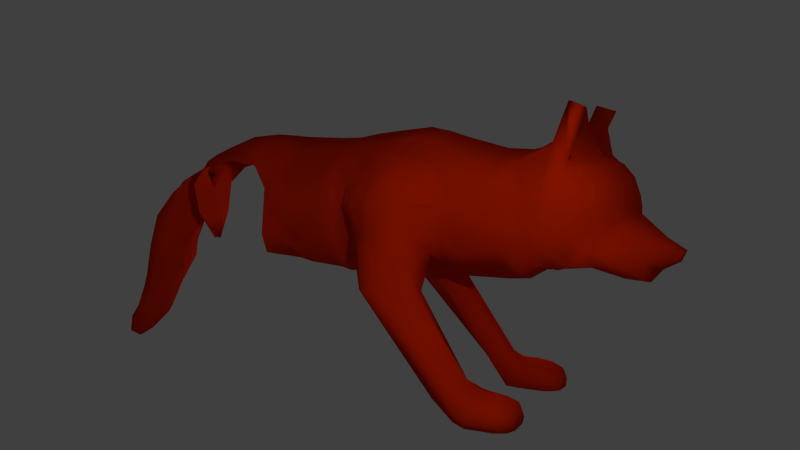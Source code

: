 # Source: wolf.blend  (saved by Blender 2.76.0; exported with 4.5.12 LTS)
import bpy
from mathutils import Matrix  # noqa: F401  (used for matrix-valued properties, if any)

bpy.ops.wm.read_factory_settings(use_empty=True)
scene = bpy.context.scene
scene.name = 'Scene'

# ---- collections
col_collection_1 = bpy.data.collections.new('Collection 1'); scene.collection.children.link(col_collection_1)

# ---- materials (node trees are filled in below, after node groups)
mat_material = bpy.data.materials.new('Material')
mat_material.alpha_threshold = 0.0
mat_material.use_transparent_shadow = False
mat_material.diffuse_color = (0.8, 0.02526, 0.0, 1.0)
mat_material.roughness = 0.5
mat_material.specular_intensity = 0.1389

# ---- material node trees

# ---- world
world_world = bpy.data.worlds.new('World'); scene.world = world_world
world_world.color = (0.05088, 0.05088, 0.05088)
world_world.use_sun_shadow = False
world_world.sun_shadow_jitter_overblur = 0.0
world_world.cycles.sampling_method = 'MANUAL'
world_world.cycles.sample_map_resolution = 256

# ---- cameras
cam_camera = bpy.data.cameras.new('Camera')
cam_camera.clip_end = 100.0
cam_camera.lens = 35.0
cam_camera.sensor_width = 32.0
cam_camera.sensor_height = 18.0
cam_camera.ortho_scale = 7.314
cam_camera.dof.focus_distance = 0.0
cam_camera.dof.aperture_fstop = 128.0

# ---- lights
light_point_001 = bpy.data.lights.new('Point.001', 'POINT')
light_point_001.transmission_factor = 0.0
light_point_001.energy = 100.0
light_point_001.shadow_buffer_clip_start = 0.5
light_point_001.shadow_soft_size = 0.1
light_point_001.shadow_maximum_resolution = 0.006
light_point_001.use_absolute_resolution = True
light_point_001.cycles.use_multiple_importance_sampling = False
light_point = bpy.data.lights.new('Point', 'POINT')
light_point.transmission_factor = 0.0
light_point.energy = 100.0
light_point.shadow_buffer_clip_start = 0.5
light_point.shadow_soft_size = 0.1
light_point.shadow_maximum_resolution = 0.006
light_point.use_absolute_resolution = True
light_point.cycles.use_multiple_importance_sampling = False
light_lamp = bpy.data.lights.new('Lamp', 'POINT')
light_lamp.transmission_factor = 0.0
light_lamp.cutoff_distance = 30.0
light_lamp.energy = 100.0
light_lamp.shadow_buffer_clip_start = 1.001
light_lamp.shadow_soft_size = 0.1
light_lamp.shadow_maximum_resolution = 0.006
light_lamp.use_absolute_resolution = True
light_lamp.cycles.use_multiple_importance_sampling = False

# ---- meshes
me_cube_001 = bpy.data.meshes.new('Cube.001')
me_cube_001.from_pydata([(-0.8708, -0.2965, -0.2982), (0.0, -0.08962, 0.01877), (0.0, 0.08962, -0.01877), (0.0, 0.3284, -0.1914), (0.0, 0.4928, -0.3557), (0.0, 0.5608, -0.5668), (0.0, 0.5795, -0.7117), (0.0, 0.5769, -0.7831), (0.0, 0.8714, -1.053), (0.0, 1.085, -1.194), (0.0, 1.022, -1.324), (0.0, 0.8233, -1.423), (0.0, 0.6811, -1.58), (0.0, 0.3826, -1.551), (0.0, -0.01539, -1.437), (0.0, -0.5556, -1.48), (0.0, -0.7688, -1.599), (-0.1134, 0.9405, -1.325), (-0.1389, 1.028, -1.281), (-0.1207, 1.039, -1.216), (-0.1842, 0.7895, -1.096), (-0.2418, 0.7622, -1.211), (-0.1677, 0.8044, -1.364), (-0.2253, 0.6577, -1.013), (-0.3202, 0.6577, -1.121), (-0.3202, 0.6577, -1.347), (-0.1898, 0.6577, -1.545), (-0.3014, 0.4571, -0.9375), (-0.6237, 0.1895, -1.202), (-0.4144, 0.1579, -1.37), (-0.3097, 0.3705, -0.8363), (-0.5232, 0.1892, -0.987), (-0.5986, 0.05327, -1.198), (-0.5483, -0.007918, -1.37), (-0.4166, 0.2845, -0.2104), (-0.7373, 0.2664, -0.4446), (-0.7589, 0.2797, -0.6404), (-0.7739, 0.1119, -0.8103), (-0.6879, -0.05597, -1.008), (-0.5334, -0.1818, -1.373), (0.0, -0.1675, -1.451), (-0.2482, 0.1904, -0.1365), (-0.4833, -0.1532, -0.1189), (-0.7545, -0.09143, -0.1511), (-0.8183, -0.1268, -0.2922), (-0.856, -0.2024, -0.5183), (-0.8058, -0.2779, -0.7694), (-0.7053, -0.3282, -1.033), (-0.6099, -0.3534, -1.218), (-0.414, -0.3782, -1.353), (-0.2482, -0.3534, -1.451), (0.0003449, -0.3514, -1.465), (-0.244, 0.05185, 0.03899), (-0.461, 0.07703, 0.2126), (-0.6346, 0.08962, 0.4296), (-0.8733, 0.08962, 0.4513), (-0.8516, -0.03626, 0.1909), (-0.7648, -0.1244, -0.0695), (-0.7982, -0.4343, -0.5953), (-0.72, -0.5322, -0.911), (-0.5754, -0.598, -1.208), (-0.4344, -0.6236, -1.382), (0.008691, -0.2228, 0.1067), (-0.3331, -0.1884, 0.1712), (-0.6501, -0.1096, 0.5208), (-0.6181, -0.3235, 0.01539), (-0.5845, -0.7436, -0.1565), (-0.6215, -0.8345, -0.3618), (-0.6495, -0.778, -0.5969), (-0.6276, -0.7781, -0.8553), (-0.5383, -0.7781, -1.12), (-0.3796, -0.7574, -1.474), (-0.00615, -0.7009, -0.01137), (-0.002266, -1.032, 0.007692), (-0.3717, -1.032, -0.1361), (-0.5975, -1.032, -0.3618), (-0.5987, -0.9918, -0.6209), (-0.6015, -1.032, -0.8878), (-0.4719, -1.032, -1.171), (0.02461, -1.032, -1.613), (0.0003279, -1.594, 0.1688), (-0.4674, -1.594, -0.00679), (-0.6578, -1.594, -0.1928), (-0.7228, -1.594, -0.4586), (-0.7169, -1.594, -0.6925), (-0.5817, -1.594, -0.949), (-0.3642, -1.594, -1.304), (0.002209, -1.594, -1.601), (-0.2558, -2.762, -1.375), (-0.5031, -2.919, -1.031), (-0.7009, -3.002, -0.6957), (-0.7009, -2.932, -0.3567), (-0.5525, -2.784, -0.06149), (-0.5525, -2.44, 0.02051), (-0.5525, -2.033, -0.05493), (-0.6267, -1.738, -0.1927), (-0.7009, -1.679, -0.4683), (-0.7009, -1.689, -0.7241), (-0.5031, -1.758, -1.059), (-0.3547, -1.807, -1.236), (0.003892, -1.886, -1.516), (-0.01516, -1.807, 0.2403), (0.003785, -2.063, 0.2993), (0.003785, -2.456, 0.2698), (0.0008098, -2.82, 0.236), (-0.009817, -3.096, 0.1911), (0.01406, -2.606, -1.587), (-0.4336, -1.69, 0.02928), (-0.4336, -1.929, 0.1247), (-0.4336, -2.179, 0.1485), (-0.4336, -2.489, 0.1247), (-0.4336, -2.787, 0.04121), (-0.4336, -3.049, 0.04419), (-0.7125, -3.133, -0.2941), (-0.7227, -3.155, -0.6536), (-0.6601, -3.199, -1.078), (-0.3576, -3.199, -1.427), (-0.2168, -3.182, -1.565), (-0.6046, -3.1, -0.1418), (0.001693, -3.363, 0.1911), (-0.2965, -3.363, 0.03772), (-0.6006, -3.363, -0.2664), (-0.7195, -3.363, -0.5923), (-0.6983, -3.363, -0.8531), (-0.4995, -3.363, -1.287), (-0.2102, -3.363, -1.509), (-0.0009973, -3.363, -1.564), (0.0005915, -3.924, 0.2206), (-0.2379, -3.924, -0.0138), (-0.5208, -3.924, -0.3371), (-0.642, -3.924, -0.7209), (-0.4804, -3.924, -1.085), (-0.2379, -3.924, -1.287), (-0.08589, -3.924, -1.468), (3.368e-05, -3.924, -1.5), (-0.2368, -4.505, -1.37), (-0.6225, -4.314, -1.082), (-0.5514, -4.3, -0.4618), (-0.5296, -4.463, -0.1641), (-0.4089, -4.909, -0.08973), (-0.4801, -5.355, -0.1889), (-0.4332, -5.579, -0.4122), (-0.3385, -5.579, -0.8338), (-0.0711, -5.529, -1.206), (0.0006408, -4.101, -1.452), (-0.3258, -4.105, -1.237), (-0.4742, -4.128, -1.065), (-0.6522, -4.126, -0.7204), (-0.5335, -4.123, -0.3759), (-0.1774, -4.125, 0.01465), (0.0006408, -4.133, 0.2438), (0.0006408, -4.405, 0.267), (-0.2829, -4.462, 0.1168), (-0.5129, -4.462, -0.02699), (0.0006408, -4.821, 0.2437), (-0.2356, -4.821, 0.1236), (-0.3844, -4.821, -0.0252), (0.0006408, -5.261, 0.0954), (-0.2018, -5.333, 0.001853), (-0.3936, -5.357, -0.08905), (0.0006408, -5.482, -0.03438), (-0.1858, -5.539, -0.1186), (-0.2322, -5.568, -0.2704), (-0.1634, -5.55, -0.239), (-0.1634, -5.568, -0.4727), (-0.1244, -5.55, -0.8233), (-0.007563, -5.482, -1.195), (0.0006408, -5.619, -0.09225), (0.0006408, -5.563, -0.4844), (0.0006408, -5.545, -0.7599), (0.03917, -5.494, -1.226), (0.0006408, -5.781, -0.2103), (0.0006408, -6.144, -0.384), (0.0006408, -6.497, -0.7806), (0.0006408, -6.727, -1.324), (0.0006408, -6.919, -1.849), (0.0006408, -6.959, -2.108), (0.0006408, -7.24, -2.478), (0.0006408, -7.278, -2.708), (0.0006408, -7.087, -2.771), (0.0006408, -6.819, -2.631), (0.0006408, -6.5, -2.363), (0.0006408, -6.109, -1.679), (0.0006408, -5.772, -0.9872), (0.0006408, -5.689, -0.5915), (0.0006408, -5.598, -0.4836), (-0.1316, -5.643, -0.261), (0.001876, -5.665, -0.4724), (-0.2722, -5.77, -0.3016), (-0.162, -6.091, -0.5286), (-0.162, -6.388, -0.8723), (-0.2722, -6.562, -1.298), (-0.162, -6.728, -1.897), (-0.162, -7.06, -2.495), (-0.162, -7.119, -2.668), (-0.162, -6.932, -2.614), (-0.162, -6.558, -2.281), (-0.162, -6.203, -1.589), (-0.162, -5.98, -0.9726), (-0.162, -5.816, -0.4983), (-0.2884, -6.11, -0.9651), (-0.3986, -6.261, -1.529), (-0.2884, -6.608, -2.147), (-0.2884, -6.957, -2.532), (-0.2884, -6.703, -1.932), (-0.3545, -6.472, -1.425), (-0.3986, -6.311, -0.8709), (-0.3766, -6.02, -0.5335), (-0.2884, -5.831, -0.4022), (-0.2884, -5.962, -0.6402), (-0.7125, -2.661, -0.1167), (-0.7666, -2.403, -0.06149), (-0.7805, -2.184, -0.08908), (-0.763, -1.931, -0.1493), (-0.7194, -1.757, -0.2881), (-0.8508, -2.377, -0.2143), (-0.8788, -2.169, -0.2451), (-0.8788, -1.969, -0.3067), (-0.8788, -1.811, -0.4744), (-0.8337, -1.786, -0.6629), (-0.8788, -2.609, -0.3248), (-0.8788, -2.809, -0.4467), (-0.8508, -2.898, -0.6795), (-0.9268, -2.681, -0.5065), (-0.9751, -2.514, -0.4295), (-1.024, -2.303, -0.3846), (-1.007, -2.209, -0.4333), (-1.021, -2.034, -0.5072), (-0.9268, -1.933, -0.6551), (-0.9268, -2.755, -0.692), (-1.0, -2.598, -0.6637), (-1.022, -2.527, -0.5418), (-1.058, -2.367, -0.4969), (-1.048, -2.174, -0.5418), (-1.0, -2.092, -0.6509), (-1.068, -2.46, -0.6654), (-1.053, -2.416, -0.6061), (-1.062, -2.331, -0.5855), (-1.031, -2.241, -0.6308), (-1.022, -2.215, -0.6666), (-0.7946, -2.811, -1.031), (-0.9001, -2.63, -1.031), (-1.057, -2.419, -1.031), (-1.048, -2.193, -1.031), (-0.7946, -1.997, -1.031), (-0.5252, -2.762, -1.264), (-0.4181, -2.607, -1.264), (-0.3579, -2.351, -1.264), (-0.4332, -2.05, -1.264), (-0.5386, -1.884, -1.264), (-0.5118, -2.857, -1.269), (-0.9081, -1.991, -1.264), (-1.022, -2.219, -1.264), (-1.079, -2.401, -1.264), (-1.022, -2.594, -1.264), (-0.8512, -2.754, -1.264), (-1.087, -2.401, -1.394), (-1.024, -2.219, -1.395), (-0.9093, -2.014, -1.398), (-0.5838, -1.877, -1.395), (-1.028, -2.617, -1.394), (-0.8341, -2.763, -1.394), (-0.561, -2.772, -1.394), (-0.5042, -2.668, -1.394), (-0.4559, -2.361, -1.394), (-0.5109, -2.077, -1.394), (-1.123, -2.382, -1.7), (-1.055, -2.104, -1.7), (-0.8716, -1.944, -1.7), (-0.776, -1.896, -1.7), (-0.6717, -2.338, -1.7), (-0.8107, -2.622, -1.7), (-0.907, -2.682, -1.7), (-1.116, -2.549, -1.7), (-1.123, -1.472, -2.815), (-1.023, -1.397, -2.775), (-0.8638, -1.278, -2.705), (-0.6932, -1.331, -2.775), (-0.6818, -1.525, -2.885), (-0.8297, -1.582, -2.905), (-1.035, -1.661, -2.935), (-0.6932, -1.156, -2.839), (-0.8949, -1.156, -2.789), (-1.027, -1.156, -2.822), (-1.22, -1.156, -2.882), (-1.286, -1.255, -3.025), (-1.176, -1.343, -3.143), (-0.8823, -1.343, -3.162), (-0.676, -1.332, -3.16), (-0.6301, -1.156, -2.933), (-0.676, -1.193, -3.173), (-0.8883, -1.193, -3.201), (-1.192, -1.193, -3.201), (-1.337, -1.119, -3.095), (-1.284, -1.073, -2.95), (-1.113, -1.037, -2.844), (-0.9102, -1.037, -2.813), (-0.7245, -1.037, -2.857), (-0.6034, -1.037, -2.974), (-0.9102, -0.8304, -2.857), (-1.123, -0.8304, -2.879), (-1.26, -0.8304, -2.961), (-1.315, -0.8304, -3.108), (-1.224, -0.8304, -3.2), (-0.8952, -0.8304, -3.218), (-0.675, -0.8304, -3.186), (-0.5901, -0.8304, -2.979), (-0.7334, -0.8304, -2.889), (-0.7334, -0.6837, -2.944), (-1.135, -0.6837, -2.954), (-1.224, -0.6837, -3.024), (-1.18, -0.6837, -3.196), (-0.8804, -0.6837, -3.212), (-0.7021, -0.6837, -3.18), (-0.6575, -0.6837, -3.014), (-1.118, -0.6216, -3.095), (-1.066, -0.6216, -3.035), (-0.7854, -0.6216, -3.029), (-0.7298, -0.6216, -3.118), (-0.7863, -0.6216, -3.179), (-1.066, -0.6216, -3.189)], [(1, 2), (14, 15)], [(17, 18, 10), (19, 10, 18), (10, 19, 9), (8, 9, 19, 20), (18, 20, 19), (20, 18, 21), (17, 22, 21, 18), (11, 22, 17, 10), (8, 23, 7), (20, 24, 23, 8), (21, 24, 20), (24, 21, 25), (21, 22, 25), (22, 11, 25), (25, 11, 26), (11, 12, 26), (23, 27, 7), (24, 28, 27, 23), (25, 28, 24), (26, 29, 28, 25), (13, 26, 12), (26, 13, 29), (13, 14, 29), (7, 30, 6), (27, 30, 7), (30, 27, 31), (27, 28, 31), (31, 28, 32), (28, 29, 32), (32, 29, 33), (29, 14, 33), (4, 34, 3), (34, 4, 35), (4, 5, 35), (35, 5, 36), (5, 6, 36), (30, 36, 6), (36, 30, 37), (30, 31, 37), (37, 31, 38), (31, 32, 38), (38, 32, 39), (32, 33, 39), (33, 14, 39), (39, 14, 40), (34, 41, 3), (41, 34, 42), (43, 42, 34), (44, 43, 34), (34, 35, 44), (44, 35, 45), (35, 36, 45), (45, 36, 46), (36, 37, 46), (38, 46, 37), (46, 38, 47), (38, 39, 47), (47, 39, 48), (49, 48, 39), (50, 49, 39), (51, 50, 39, 40), (3, 52, 2), (41, 52, 3), (52, 41, 53), (41, 42, 53), (53, 42, 54), (55, 54, 42), (56, 55, 42), (57, 56, 42), (42, 43, 57), (44, 57, 43), (57, 44, 0), (44, 45, 0), (0, 45, 58), (45, 46, 58), (58, 46, 59), (46, 47, 59), (59, 47, 60), (47, 48, 60), (49, 60, 48), (60, 49, 61), (49, 50, 61), (50, 51, 61), (51, 15, 61), (52, 62, 2), (62, 52, 63), (64, 63, 52), (52, 53, 64), (54, 64, 53), (55, 64, 54), (56, 64, 55), (57, 64, 56), (64, 57, 65), (57, 0, 65), (58, 65, 0), (65, 58, 66), (58, 59, 66), (66, 59, 67), (68, 67, 59), (59, 60, 68), (68, 60, 69), (64, 65, 63), (65, 66, 63), (63, 66, 62), (66, 72, 62), (70, 69, 60), (60, 61, 70), (70, 61, 71), (61, 15, 71), (16, 71, 15), (73, 72, 74), (72, 66, 74), (74, 66, 75), (66, 67, 75), (75, 67, 76), (67, 68, 76), (68, 69, 77), (76, 68, 77), (69, 70, 78), (77, 69, 78), (71, 78, 70), (78, 71, 79), (71, 16, 79), (80, 73, 81), (74, 81, 73), (75, 81, 74), (81, 75, 82), (75, 76, 83), (83, 82, 75), (84, 83, 76), (76, 77, 84), (84, 77, 85), (77, 78, 85), (85, 78, 86), (87, 86, 78), (78, 79, 87), (87, 100, 86), (100, 99, 86), (99, 98, 86), (86, 98, 85), (98, 97, 85), (85, 97, 84), (97, 96, 84), (84, 96, 83), (96, 95, 83), (83, 95, 82), (107, 81, 82), (95, 107, 82), (107, 95, 108), (95, 94, 108), (108, 94, 109), (94, 93, 109), (109, 93, 110), (93, 92, 110), (110, 92, 111), (81, 107, 80), (80, 107, 101), (108, 101, 107), (109, 101, 108), (101, 109, 102), (109, 110, 102), (102, 110, 103), (110, 111, 103), (103, 111, 104), (104, 112, 105), (111, 112, 104), (112, 111, 92), (106, 117, 88), (117, 116, 88), (89, 116, 115), (89, 250, 116), (90, 115, 114), (90, 89, 115), (91, 114, 113), (91, 90, 114), (92, 118, 112), (118, 91, 113), (92, 91, 118), (112, 119, 105), (119, 112, 120), (121, 120, 112), (112, 118, 121), (113, 121, 118), (122, 113, 114), (121, 113, 122), (123, 122, 114), (114, 115, 123), (123, 115, 124), (115, 116, 124), (124, 116, 125), (116, 117, 125), (125, 117, 126), (120, 127, 119), (127, 120, 128), (120, 121, 128), (128, 121, 129), (130, 129, 121), (121, 122, 130), (130, 122, 131), (122, 123, 131), (124, 131, 123), (131, 124, 132), (133, 132, 124), (124, 125, 133), (133, 125, 134), (125, 126, 134), (117, 106, 126), (150, 127, 128), (150, 128, 149), (149, 128, 148), (128, 129, 148), (130, 148, 129), (148, 130, 147), (130, 131, 147), (147, 131, 146), (131, 132, 146), (146, 132, 145), (132, 133, 145), (145, 133, 144), (133, 134, 144), (144, 135, 136), (144, 136, 145), (146, 145, 136), (147, 146, 136), (136, 137, 147), (147, 137, 148), (137, 138, 148), (148, 138, 149), (150, 149, 151), (151, 149, 152), (153, 152, 149), (149, 138, 153), (152, 154, 151), (154, 152, 155), (152, 153, 155), (155, 153, 156), (139, 156, 138), (138, 156, 153), (155, 157, 154), (157, 155, 158), (155, 156, 158), (158, 156, 159), (156, 139, 159), (140, 159, 139), (158, 160, 157), (160, 158, 161), (158, 159, 161), (159, 140, 161), (161, 140, 162), (140, 141, 162), (161, 163, 160), (162, 163, 161), (164, 162, 141), (163, 162, 164), (165, 141, 142), (164, 141, 165), (143, 166, 142), (166, 165, 142), (167, 160, 186), (163, 186, 160), (164, 168, 163), (169, 164, 165), (169, 168, 164), (170, 165, 166), (169, 165, 170), (163, 185, 186), (163, 168, 185), (187, 185, 184), (187, 186, 185), (186, 188, 171), (171, 167, 186), (171, 188, 172), (188, 189, 172), (172, 189, 173), (189, 190, 173), (173, 190, 174), (190, 191, 174), (174, 191, 175), (191, 192, 175), (192, 193, 176), (175, 192, 176), (177, 176, 193), (193, 194, 177), (177, 194, 178), (179, 178, 194), (194, 195, 179), (179, 195, 180), (181, 180, 195), (195, 196, 181), (181, 196, 182), (196, 197, 182), (182, 197, 183), (197, 198, 183), (183, 198, 184), (198, 199, 184), (184, 199, 187), (188, 186, 199), (186, 187, 199), (208, 199, 209), (199, 208, 188), (208, 207, 188), (188, 207, 189), (190, 189, 207), (207, 206, 190), (191, 206, 205), (190, 206, 191), (192, 191, 205), (205, 204, 192), (193, 192, 203), (203, 192, 204), (193, 203, 194), (195, 194, 203), (196, 195, 203), (203, 202, 196), (196, 202, 197), (202, 201, 197), (197, 201, 198), (200, 198, 201), (209, 199, 200), (199, 198, 200), (208, 209, 207), (200, 206, 207), (209, 200, 207), (200, 201, 206), (206, 201, 205), (204, 201, 202), (205, 201, 204), (203, 204, 202), (95, 214, 213), (95, 213, 94), (213, 212, 94), (94, 212, 93), (212, 211, 93), (93, 211, 92), (210, 92, 211), (92, 210, 91), (96, 214, 95), (97, 219, 96), (219, 218, 96), (96, 218, 214), (218, 217, 214), (214, 217, 213), (217, 216, 213), (213, 216, 212), (216, 215, 212), (212, 215, 211), (215, 220, 210), (211, 215, 210), (220, 221, 91), (210, 220, 91), (90, 221, 222), (90, 91, 221), (229, 222, 221), (221, 223, 229), (223, 221, 220), (223, 220, 224), (220, 215, 224), (224, 215, 225), (215, 216, 225), (225, 216, 226), (216, 217, 226), (226, 217, 227), (217, 218, 227), (227, 218, 228), (218, 219, 228), (229, 223, 230), (231, 230, 223), (223, 224, 231), (231, 224, 232), (224, 225, 232), (226, 232, 225), (232, 226, 233), (226, 227, 233), (228, 233, 227), (233, 228, 234), (238, 234, 239), (234, 238, 233), (238, 237, 233), (233, 237, 232), (232, 237, 231), (237, 236, 231), (236, 235, 231), (231, 235, 230), (236, 237, 235), (237, 238, 235), (239, 235, 238), (218, 97, 228), (96, 97, 218), (90, 222, 89), (240, 89, 222), (222, 229, 240), (240, 229, 241), (229, 230, 241), (241, 230, 242), (230, 235, 242), (235, 239, 242), (242, 239, 243), (239, 234, 243), (243, 234, 244), (234, 228, 244), (228, 97, 244), (98, 244, 97), (245, 246, 88), (106, 88, 246), (246, 247, 106), (106, 247, 100), (248, 100, 247), (249, 100, 248), (100, 249, 99), (88, 116, 250), (250, 245, 88), (99, 249, 98), (244, 98, 249), (249, 251, 244), (244, 251, 243), (251, 252, 243), (243, 252, 242), (252, 253, 242), (242, 253, 241), (253, 254, 241), (241, 254, 240), (254, 255, 240), (240, 255, 89), (250, 89, 255), (245, 250, 255), (249, 259, 251), (259, 258, 251), (251, 258, 252), (258, 257, 252), (257, 256, 252), (252, 256, 253), (254, 253, 256), (256, 260, 254), (254, 260, 255), (260, 261, 255), (255, 261, 245), (261, 262, 245), (245, 262, 246), (262, 263, 246), (246, 263, 247), (263, 264, 247), (247, 264, 248), (264, 265, 248), (248, 265, 249), (259, 249, 265), (260, 256, 266), (266, 273, 260), (261, 260, 272), (273, 272, 260), (262, 261, 272), (272, 271, 262), (262, 271, 263), (271, 270, 263), (263, 270, 264), (270, 269, 264), (264, 269, 265), (265, 269, 259), (259, 269, 258), (269, 268, 258), (268, 267, 258), (258, 267, 257), (267, 266, 257), (257, 266, 256), (267, 268, 275), (275, 268, 276), (277, 276, 268), (268, 269, 277), (270, 277, 269), (267, 275, 266), (274, 266, 275), (274, 280, 266), (266, 280, 273), (273, 280, 272), (272, 280, 271), (271, 280, 270), (280, 279, 270), (279, 278, 270), (277, 270, 278), (274, 275, 284), (284, 275, 283), (285, 274, 284), (274, 285, 280), (285, 286, 280), (287, 280, 286), (280, 287, 279), (279, 287, 278), (276, 282, 275), (282, 283, 275), (281, 282, 276, 277), (289, 281, 277), (278, 289, 277), (289, 278, 288), (287, 288, 278), (284, 294, 285), (294, 293, 285), (285, 293, 286), (293, 292, 286), (286, 292, 287), (292, 291, 287), (287, 291, 288), (290, 288, 291), (298, 289, 288), (290, 298, 288), (281, 289, 297), (298, 297, 289), (282, 281, 297), (297, 296, 282), (282, 296, 283), (296, 295, 283), (283, 295, 284), (295, 294, 284), (294, 295, 300), (301, 294, 300), (294, 301, 293), (301, 302, 293), (293, 302, 292), (302, 303, 292), (304, 292, 303), (292, 304, 291), (304, 305, 291), (291, 305, 290), (306, 298, 290), (305, 306, 290), (297, 298, 307), (307, 298, 306), (297, 307, 299, 296), (295, 296, 299, 300), (301, 300, 309, 310), (302, 301, 310), (310, 311, 302), (302, 311, 303), (304, 303, 311, 312), (305, 304, 312, 313), (306, 305, 313, 314), (306, 314, 308, 307), (307, 308, 299), (309, 299, 308), (299, 309, 300), (310, 309, 316), (310, 316, 315), (311, 310, 315), (315, 320, 311), (308, 317, 316, 309), (308, 314, 318), (317, 308, 318), (319, 318, 313), (313, 318, 314), (311, 320, 312), (313, 312, 319), (319, 312, 320), (315, 316, 317, 318, 319, 320)])
me_cube_001.polygons.foreach_set('use_smooth', [True] * 551)
_uv = me_cube_001.uv_layers.new(name='UVMap')
_uv.uv.foreach_set('vector', [0.9837, 0.6712, 0.9945, 0.6792, 0.9938, 0.6713, 0.9959, 0.691, 0.9938, 0.6713, 0.9945, 0.6792, 0.9938, 0.6713, 0.9959, 0.691, 1.002, 0.695, 0.9751, 0.7207, 1.002, 0.695, 0.9959, 0.691, 0.965, 0.7129, 0.9945, 0.6792, 0.965, 0.7129, 0.9959, 0.691, 0.965, 0.7129, 0.9945, 0.6792, 0.9616, 0.6918, 0.9837, 0.6712, 0.9669, 0.6639, 0.9616, 0.6918, 0.9945, 0.6792, 0.9692, 0.6532, 0.9669, 0.6639, 0.9837, 0.6712, 0.9938, 0.6713, 0.9751, 0.7207, 0.9487, 0.728, 0.9387, 0.77, 0.965, 0.7129, 0.9487, 0.7083, 0.9487, 0.728, 0.9751, 0.7207, 0.9616, 0.6918, 0.9487, 0.7083, 0.965, 0.7129, 0.9487, 0.7083, 0.9616, 0.6918, 0.9487, 0.6671, 0.9616, 0.6918, 0.9669, 0.6639, 0.9487, 0.6671, 0.9669, 0.6639, 0.9692, 0.6532, 0.9487, 0.6671, 0.9487, 0.6671, 0.9692, 0.6532, 0.9487, 0.6309, 0.9692, 0.6532, 0.9516, 0.6246, 0.9487, 0.6309, 0.9487, 0.728, 0.9239, 0.7418, 0.9387, 0.77, 0.9487, 0.7083, 0.8908, 0.6936, 0.9239, 0.7418, 0.9487, 0.728, 0.9487, 0.6671, 0.8908, 0.6936, 0.9487, 0.7083, 0.9487, 0.6309, 0.8869, 0.663, 0.8908, 0.6936, 0.9487, 0.6671, 0.9147, 0.6298, 0.9487, 0.6309, 0.9516, 0.6246, 0.9487, 0.6309, 0.9147, 0.6298, 0.8869, 0.663, 0.9147, 0.6298, 0.8655, 0.6506, 0.8869, 0.663, 0.9387, 0.77, 0.9132, 0.7603, 0.939, 0.783, 0.9239, 0.7418, 0.9132, 0.7603, 0.9387, 0.77, 0.9132, 0.7603, 0.9239, 0.7418, 0.8908, 0.7328, 0.9239, 0.7418, 0.8908, 0.6936, 0.8908, 0.7328, 0.8908, 0.7328, 0.8908, 0.6936, 0.874, 0.6943, 0.8908, 0.6936, 0.8869, 0.663, 0.874, 0.6943, 0.874, 0.6943, 0.8869, 0.663, 0.8664, 0.6629, 0.8869, 0.663, 0.8655, 0.6506, 0.8664, 0.6629, 0.9283, 0.848, 0.9026, 0.8745, 0.908, 0.878, 0.9026, 0.8745, 0.9283, 0.848, 0.9003, 0.8318, 0.9283, 0.848, 0.9367, 0.8095, 0.9003, 0.8318, 0.9003, 0.8318, 0.9367, 0.8095, 0.902, 0.796, 0.9367, 0.8095, 0.939, 0.783, 0.902, 0.796, 0.9132, 0.7603, 0.902, 0.796, 0.939, 0.783, 0.902, 0.796, 0.9132, 0.7603, 0.8812, 0.765, 0.9132, 0.7603, 0.8908, 0.7328, 0.8812, 0.765, 0.8812, 0.765, 0.8908, 0.7328, 0.8604, 0.7289, 0.8908, 0.7328, 0.874, 0.6943, 0.8604, 0.7289, 0.8604, 0.7289, 0.874, 0.6943, 0.8449, 0.6623, 0.874, 0.6943, 0.8664, 0.6629, 0.8449, 0.6623, 0.8664, 0.6629, 0.8655, 0.6506, 0.8449, 0.6623, 0.8449, 0.6623, 0.8655, 0.6506, 0.8466, 0.6481, 0.9026, 0.8745, 0.8909, 0.888, 0.908, 0.878, 0.8909, 0.888, 0.9026, 0.8745, 0.8484, 0.8912, 0.8561, 0.8853, 0.8484, 0.8912, 0.9026, 0.8745, 0.8517, 0.8596, 0.8561, 0.8853, 0.9026, 0.8745, 0.9026, 0.8745, 0.9003, 0.8318, 0.8517, 0.8596, 0.8517, 0.8596, 0.9003, 0.8318, 0.8423, 0.8183, 0.9003, 0.8318, 0.902, 0.796, 0.8423, 0.8183, 0.8423, 0.8183, 0.902, 0.796, 0.833, 0.7725, 0.902, 0.796, 0.8812, 0.765, 0.833, 0.7725, 0.8604, 0.7289, 0.833, 0.7725, 0.8812, 0.765, 0.833, 0.7725, 0.8604, 0.7289, 0.8268, 0.7244, 0.8604, 0.7289, 0.8449, 0.6623, 0.8268, 0.7244, 0.8268, 0.7244, 0.8449, 0.6623, 0.8237, 0.6907, 0.8206, 0.6659, 0.8237, 0.6907, 0.8449, 0.6623, 0.8237, 0.648, 0.8206, 0.6659, 0.8449, 0.6623, 0.8239, 0.6456, 0.8237, 0.648, 0.8449, 0.6623, 0.8466, 0.6481, 0.908, 0.878, 0.8738, 0.92, 0.8785, 0.9095, 0.8909, 0.888, 0.8738, 0.92, 0.908, 0.878, 0.8738, 0.92, 0.8909, 0.888, 0.8769, 0.9517, 0.8909, 0.888, 0.8484, 0.8912, 0.8769, 0.9517, 0.8769, 0.9517, 0.8484, 0.8912, 0.8785, 0.9913, 0.8785, 0.9953, 0.8785, 0.9913, 0.8484, 0.8912, 0.8629, 0.9478, 0.8785, 0.9953, 0.8484, 0.8912, 0.852, 0.9002, 0.8629, 0.9478, 0.8484, 0.8912, 0.8484, 0.8912, 0.8561, 0.8853, 0.852, 0.9002, 0.8517, 0.8596, 0.852, 0.9002, 0.8561, 0.8853, 0.852, 0.9002, 0.8517, 0.8596, 0.8307, 0.8585, 0.8517, 0.8596, 0.8423, 0.8183, 0.8307, 0.8585, 0.8307, 0.8585, 0.8423, 0.8183, 0.8137, 0.8043, 0.8423, 0.8183, 0.833, 0.7725, 0.8137, 0.8043, 0.8137, 0.8043, 0.833, 0.7725, 0.8015, 0.7467, 0.833, 0.7725, 0.8268, 0.7244, 0.8015, 0.7467, 0.8015, 0.7467, 0.8268, 0.7244, 0.7695, 0.6204, 0.8268, 0.7244, 0.8237, 0.6907, 0.7695, 0.6204, 0.8206, 0.6659, 0.7695, 0.6204, 0.8237, 0.6907, 0.7695, 0.6204, 0.8206, 0.6659, 0.7663, 0.5762, 0.8206, 0.6659, 0.8237, 0.648, 0.7663, 0.5762, 0.8237, 0.648, 0.8239, 0.6456, 0.7663, 0.5762, 0.8239, 0.6456, 0.7986, 0.6428, 0.7663, 0.5762, 0.8738, 0.92, 0.8398, 0.9324, 0.8785, 0.9095, 0.8398, 0.9324, 0.8738, 0.92, 0.8441, 0.9442, 0.8538, 1.008, 0.8441, 0.9442, 0.8738, 0.92, 0.8738, 0.92, 0.8769, 0.9517, 0.8538, 1.008, 0.8785, 0.9913, 0.8538, 1.008, 0.8769, 0.9517, 0.8785, 0.9953, 0.8538, 1.008, 0.8785, 0.9913, 0.8629, 0.9478, 0.8538, 1.008, 0.8785, 0.9953, 0.852, 0.9002, 0.8538, 1.008, 0.8629, 0.9478, 0.8538, 1.008, 0.852, 0.9002, 0.8274, 0.9157, 0.852, 0.9002, 0.8307, 0.8585, 0.8274, 0.9157, 0.8137, 0.8043, 0.8274, 0.9157, 0.8307, 0.8585, 0.8274, 0.9157, 0.8137, 0.8043, 0.7515, 0.8874, 0.8137, 0.8043, 0.8015, 0.7467, 0.7515, 0.8874, 0.7515, 0.8874, 0.8015, 0.7467, 0.7402, 0.8353, 0.7472, 0.7756, 0.7402, 0.8353, 0.8015, 0.7467, 0.8015, 0.7467, 0.7695, 0.6204, 0.7472, 0.7756, 0.7472, 0.7756, 0.7695, 0.6204, 0.7472, 0.71, 0.8538, 1.008, 0.8274, 0.9157, 0.8441, 0.9442, 0.8274, 0.9157, 0.7515, 0.8874, 0.8441, 0.9442, 0.8441, 0.9442, 0.7515, 0.8874, 0.8398, 0.9324, 0.7515, 0.8874, 0.7568, 0.9243, 0.8398, 0.9324, 0.7472, 0.6427, 0.7472, 0.71, 0.7695, 0.6204, 0.7695, 0.6204, 0.7663, 0.5762, 0.7472, 0.6427, 0.7472, 0.6427, 0.7663, 0.5762, 0.7498, 0.5529, 0.7663, 0.5762, 0.7986, 0.6428, 0.7498, 0.5529, 0.7484, 0.5212, 0.7498, 0.5529, 0.7986, 0.6428, 0.7063, 0.9009, 0.7568, 0.9243, 0.7159, 0.8926, 0.7568, 0.9243, 0.7515, 0.8874, 0.7159, 0.8926, 0.7159, 0.8926, 0.7515, 0.8874, 0.7159, 0.8353, 0.7515, 0.8874, 0.7402, 0.8353, 0.7159, 0.8353, 0.7159, 0.8353, 0.7402, 0.8353, 0.7208, 0.7695, 0.7402, 0.8353, 0.7472, 0.7756, 0.7208, 0.7695, 0.7472, 0.7756, 0.7472, 0.71, 0.7159, 0.7017, 0.7208, 0.7695, 0.7472, 0.7756, 0.7159, 0.7017, 0.7472, 0.71, 0.7472, 0.6427, 0.7159, 0.6297, 0.7159, 0.7017, 0.7472, 0.71, 0.7159, 0.6297, 0.7498, 0.5529, 0.7159, 0.6297, 0.7472, 0.6427, 0.7159, 0.6297, 0.7498, 0.5529, 0.7159, 0.5176, 0.7498, 0.5529, 0.7484, 0.5212, 0.7159, 0.5176, 0.6415, 0.8719, 0.7063, 0.9009, 0.6415, 0.8273, 0.7159, 0.8926, 0.6415, 0.8273, 0.7063, 0.9009, 0.7159, 0.8353, 0.6415, 0.8273, 0.7159, 0.8926, 0.6415, 0.8273, 0.7159, 0.8353, 0.6415, 0.78, 0.7159, 0.8353, 0.7208, 0.7695, 0.6415, 0.7126, 0.6415, 0.7126, 0.6415, 0.78, 0.7159, 0.8353, 0.6415, 0.6532, 0.6415, 0.7126, 0.7208, 0.7695, 0.7208, 0.7695, 0.7159, 0.7017, 0.6415, 0.6532, 0.6415, 0.6532, 0.7159, 0.7017, 0.6415, 0.588, 0.7159, 0.7017, 0.7159, 0.6297, 0.6415, 0.588, 0.6415, 0.588, 0.7159, 0.6297, 0.6415, 0.4978, 0.6415, 0.4226, 0.6415, 0.4978, 0.7159, 0.6297, 0.7159, 0.6297, 0.7159, 0.5176, 0.6415, 0.4226, 0.6415, 0.4226, 0.6054, 0.444, 0.6415, 0.4978, 0.6054, 0.444, 0.6152, 0.5152, 0.6415, 0.4978, 0.6152, 0.5152, 0.6213, 0.5602, 0.6415, 0.4978, 0.6415, 0.4978, 0.6213, 0.5602, 0.6415, 0.588, 0.6213, 0.5602, 0.6298, 0.6451, 0.6415, 0.588, 0.6415, 0.588, 0.6298, 0.6451, 0.6415, 0.6532, 0.6298, 0.6451, 0.631, 0.7101, 0.6415, 0.6532, 0.6415, 0.6532, 0.631, 0.7101, 0.6415, 0.7126, 0.631, 0.7101, 0.6237, 0.7801, 0.6415, 0.7126, 0.6415, 0.7126, 0.6237, 0.7801, 0.6415, 0.78, 0.6296, 0.8364, 0.6415, 0.8273, 0.6415, 0.78, 0.6237, 0.7801, 0.6296, 0.8364, 0.6415, 0.78, 0.6296, 0.8364, 0.6237, 0.7801, 0.6001, 0.8607, 0.6237, 0.7801, 0.5872, 0.8151, 0.6001, 0.8607, 0.6001, 0.8607, 0.5872, 0.8151, 0.5691, 0.8667, 0.5872, 0.8151, 0.5369, 0.8342, 0.5691, 0.8667, 0.5691, 0.8667, 0.5369, 0.8342, 0.5308, 0.8607, 0.5369, 0.8342, 0.4943, 0.8134, 0.5308, 0.8607, 0.5308, 0.8607, 0.4943, 0.8134, 0.4939, 0.8395, 0.6415, 0.8273, 0.6296, 0.8364, 0.6415, 0.8719, 0.6415, 0.8719, 0.6296, 0.8364, 0.6152, 0.89, 0.6001, 0.8607, 0.6152, 0.89, 0.6296, 0.8364, 0.5691, 0.8667, 0.6152, 0.89, 0.6001, 0.8607, 0.6152, 0.89, 0.5691, 0.8667, 0.5835, 0.905, 0.5691, 0.8667, 0.5308, 0.8607, 0.5835, 0.905, 0.5835, 0.905, 0.5308, 0.8607, 0.5348, 0.8975, 0.5308, 0.8607, 0.4939, 0.8395, 0.5348, 0.8975, 0.5348, 0.8975, 0.4939, 0.8395, 0.4898, 0.8889, 0.4898, 0.8889, 0.4616, 0.8402, 0.4557, 0.8775, 0.4939, 0.8395, 0.4616, 0.8402, 0.4898, 0.8889, 0.4616, 0.8402, 0.4939, 0.8395, 0.4943, 0.8134, 0.5163, 0.4261, 0.4451, 0.4315, 0.497, 0.4799, 0.4451, 0.4315, 0.443, 0.4667, 0.497, 0.4799, 0.4776, 0.5672, 0.443, 0.4667, 0.443, 0.5552, 0.4776, 0.5672, 0.4853, 0.5067, 0.443, 0.4667, 0.4674, 0.6523, 0.443, 0.5552, 0.4484, 0.663, 0.4674, 0.6523, 0.4776, 0.5672, 0.443, 0.5552, 0.476, 0.7384, 0.4484, 0.663, 0.4511, 0.7543, 0.476, 0.7384, 0.4674, 0.6523, 0.4484, 0.663, 0.4943, 0.8134, 0.4553, 0.793, 0.4616, 0.8402, 0.4553, 0.793, 0.476, 0.7384, 0.4511, 0.7543, 0.4943, 0.8134, 0.476, 0.7384, 0.4553, 0.793, 0.4616, 0.8402, 0.4227, 0.8775, 0.4557, 0.8775, 0.4227, 0.8775, 0.4616, 0.8402, 0.4227, 0.8386, 0.4227, 0.7613, 0.4227, 0.8386, 0.4616, 0.8402, 0.4616, 0.8402, 0.4553, 0.793, 0.4227, 0.7613, 0.4511, 0.7543, 0.4227, 0.7613, 0.4553, 0.793, 0.4227, 0.6786, 0.4511, 0.7543, 0.4484, 0.663, 0.4227, 0.7613, 0.4511, 0.7543, 0.4227, 0.6786, 0.4227, 0.6124, 0.4227, 0.6786, 0.4484, 0.663, 0.4484, 0.663, 0.443, 0.5552, 0.4227, 0.6124, 0.4227, 0.6124, 0.443, 0.5552, 0.4227, 0.5022, 0.443, 0.5552, 0.443, 0.4667, 0.4227, 0.5022, 0.4227, 0.5022, 0.443, 0.4667, 0.4227, 0.4458, 0.443, 0.4667, 0.4451, 0.4315, 0.4227, 0.4458, 0.4227, 0.4458, 0.4451, 0.4315, 0.4227, 0.4319, 0.4227, 0.8386, 0.3584, 0.8734, 0.4227, 0.8775, 0.3584, 0.8734, 0.4227, 0.8386, 0.3584, 0.8071, 0.4227, 0.8386, 0.4227, 0.7613, 0.3584, 0.8071, 0.3584, 0.8071, 0.4227, 0.7613, 0.3584, 0.7156, 0.3584, 0.607, 0.3584, 0.7156, 0.4227, 0.7613, 0.4227, 0.7613, 0.4227, 0.6786, 0.3584, 0.607, 0.3584, 0.607, 0.4227, 0.6786, 0.3825, 0.5663, 0.4227, 0.6786, 0.4227, 0.6124, 0.3825, 0.5663, 0.4227, 0.5022, 0.3825, 0.5663, 0.4227, 0.6124, 0.3825, 0.5663, 0.4227, 0.5022, 0.3825, 0.5092, 0.3825, 0.4577, 0.3825, 0.5092, 0.4227, 0.5022, 0.4227, 0.5022, 0.4227, 0.4458, 0.3825, 0.4577, 0.3825, 0.4577, 0.4227, 0.4458, 0.3825, 0.4489, 0.4227, 0.4458, 0.4227, 0.4319, 0.3825, 0.4489, 0.4451, 0.4315, 0.5163, 0.4261, 0.4227, 0.4319, 0.3244, 0.8799, 0.3584, 0.8734, 0.3584, 0.8071, 0.3244, 0.8799, 0.3584, 0.8071, 0.3258, 0.8151, 0.3258, 0.8151, 0.3584, 0.8071, 0.3261, 0.7046, 0.3584, 0.8071, 0.3584, 0.7156, 0.3261, 0.7046, 0.3584, 0.607, 0.3261, 0.7046, 0.3584, 0.7156, 0.3261, 0.7046, 0.3584, 0.607, 0.3256, 0.6072, 0.3584, 0.607, 0.3825, 0.5663, 0.3256, 0.6072, 0.3256, 0.6072, 0.3825, 0.5663, 0.3252, 0.5097, 0.3825, 0.5663, 0.3825, 0.5092, 0.3252, 0.5097, 0.3252, 0.5097, 0.3825, 0.5092, 0.353, 0.5232, 0.3825, 0.5092, 0.3825, 0.4577, 0.353, 0.5232, 0.353, 0.5232, 0.3825, 0.4577, 0.3537, 0.4623, 0.3825, 0.4577, 0.3825, 0.4489, 0.3537, 0.4623, 0.3537, 0.4623, 0.2881, 0.4855, 0.295, 0.5049, 0.3537, 0.4623, 0.295, 0.5049, 0.353, 0.5232, 0.3252, 0.5097, 0.353, 0.5232, 0.295, 0.5049, 0.3256, 0.6072, 0.3252, 0.5097, 0.295, 0.5049, 0.295, 0.5049, 0.2973, 0.6803, 0.3256, 0.6072, 0.3256, 0.6072, 0.2973, 0.6803, 0.3261, 0.7046, 0.2973, 0.6803, 0.2709, 0.7645, 0.3261, 0.7046, 0.3261, 0.7046, 0.2709, 0.7645, 0.3258, 0.8151, 0.3244, 0.8799, 0.3258, 0.8151, 0.2802, 0.8865, 0.2802, 0.8865, 0.3258, 0.8151, 0.2709, 0.844, 0.2709, 0.8033, 0.2709, 0.844, 0.3258, 0.8151, 0.3258, 0.8151, 0.2709, 0.7645, 0.2709, 0.8033, 0.2709, 0.844, 0.2126, 0.8799, 0.2802, 0.8865, 0.2126, 0.8799, 0.2709, 0.844, 0.2126, 0.8459, 0.2709, 0.844, 0.2709, 0.8033, 0.2126, 0.8459, 0.2126, 0.8459, 0.2709, 0.8033, 0.2126, 0.8038, 0.1983, 0.7856, 0.2126, 0.8038, 0.2709, 0.7645, 0.2709, 0.7645, 0.2126, 0.8038, 0.2709, 0.8033, 0.2126, 0.8459, 0.1411, 0.838, 0.2126, 0.8799, 0.1411, 0.838, 0.2126, 0.8459, 0.1294, 0.8115, 0.2126, 0.8459, 0.2126, 0.8038, 0.1294, 0.8115, 0.1294, 0.8115, 0.2126, 0.8038, 0.1255, 0.7858, 0.2126, 0.8038, 0.1983, 0.7856, 0.1255, 0.7858, 0.1257, 0.7575, 0.1255, 0.7858, 0.1983, 0.7856, 0.1294, 0.8115, 0.1366, 0.8127, 0.1411, 0.838, 0.1366, 0.8127, 0.1294, 0.8115, 0.1273, 0.7956, 0.1294, 0.8115, 0.1255, 0.7858, 0.1273, 0.7956, 0.1255, 0.7858, 0.1257, 0.7575, 0.1273, 0.7956, 0.1273, 0.7956, 0.1257, 0.7575, 0.1226, 0.7647, 0.1257, 0.7575, 0.1208, 0.7359, 0.1226, 0.7647, 0.1273, 0.7956, 0.1254, 0.7711, 0.1366, 0.8127, 0.1226, 0.7647, 0.1254, 0.7711, 0.1273, 0.7956, 0.1226, 0.7236, 0.1226, 0.7647, 0.1208, 0.7359, 0.1254, 0.7711, 0.1226, 0.7647, 0.1226, 0.7236, 0.1254, 0.6523, 0.1208, 0.7359, 0.1208, 0.6502, 0.1226, 0.7236, 0.1208, 0.7359, 0.1254, 0.6523, 0.1289, 0.5745, 0.1366, 0.5767, 0.1208, 0.6502, 0.1366, 0.5767, 0.1254, 0.6523, 0.1208, 0.6502, 0.1143, 0.801, 0.1366, 0.8127, 0.1106, 0.6468, 0.1254, 0.7711, 0.1106, 0.6468, 0.1366, 0.8127, 0.1226, 0.7236, 0.1234, 0.7212, 0.1254, 0.7711, 0.1262, 0.6652, 0.1226, 0.7236, 0.1254, 0.6523, 0.1262, 0.6652, 0.1234, 0.7212, 0.1226, 0.7236, 0.1346, 0.5704, 0.1254, 0.6523, 0.1366, 0.5767, 0.1262, 0.6652, 0.1254, 0.6523, 0.1346, 0.5704, 0.1254, 0.7711, 0.1177, 0.7214, 0.1106, 0.6468, 0.1254, 0.7711, 0.1234, 0.7212, 0.1177, 0.7214, 0.1197, 0.6188, 0.1177, 0.7214, 0.1231, 0.6022, 0.1197, 0.6188, 0.1106, 0.6468, 0.1177, 0.7214, 0.1106, 0.6468, 0.09424, 0.6329, 0.08725, 0.6436, 0.08725, 0.6436, 0.1143, 0.801, 0.1106, 0.6468, 0.08725, 0.6436, 0.09424, 0.6329, 0.04397, 0.5968, 0.09424, 0.6329, 0.06029, 0.5824, 0.04397, 0.5968, 0.04397, 0.5968, 0.06029, 0.5824, 0.0152, 0.5228, 0.06029, 0.5824, 0.03658, 0.5188, 0.0152, 0.5228, 0.0152, 0.5228, 0.03658, 0.5188, 0.01299, 0.4389, 0.03658, 0.5188, 0.03582, 0.4536, 0.01299, 0.4389, 0.01299, 0.4389, 0.03582, 0.4536, 0.01539, 0.36, 0.03582, 0.4536, 0.04631, 0.3672, 0.01539, 0.36, 0.04631, 0.3672, 0.03228, 0.2693, 0.02458, 0.3247, 0.01539, 0.36, 0.04631, 0.3672, 0.02458, 0.3247, 0.004852, 0.259, 0.02458, 0.3247, 0.03228, 0.2693, 0.03228, 0.2693, 0.03366, 0.2436, 0.004852, 0.259, 0.004852, 0.259, 0.03366, 0.2436, 0.01261, 0.2277, 0.0445, 0.2329, 0.01261, 0.2277, 0.03366, 0.2436, 0.03366, 0.2436, 0.05807, 0.2632, 0.0445, 0.2329, 0.0445, 0.2329, 0.05807, 0.2632, 0.07575, 0.2689, 0.1071, 0.3244, 0.07575, 0.2689, 0.05807, 0.2632, 0.05807, 0.2632, 0.09365, 0.3308, 0.1071, 0.3244, 0.1071, 0.3244, 0.09365, 0.3308, 0.1247, 0.4371, 0.09365, 0.3308, 0.1056, 0.4418, 0.1247, 0.4371, 0.1247, 0.4371, 0.1056, 0.4418, 0.134, 0.547, 0.1056, 0.4418, 0.1025, 0.5344, 0.134, 0.547, 0.134, 0.547, 0.1025, 0.5344, 0.1231, 0.6022, 0.1025, 0.5344, 0.09904, 0.6052, 0.1231, 0.6022, 0.1231, 0.6022, 0.09904, 0.6052, 0.1197, 0.6188, 0.09424, 0.6329, 0.1106, 0.6468, 0.09904, 0.6052, 0.1106, 0.6468, 0.1197, 0.6188, 0.09904, 0.6052, 0.09119, 0.6161, 0.09904, 0.6052, 0.08574, 0.5773, 0.09904, 0.6052, 0.09119, 0.6161, 0.09424, 0.6329, 0.09119, 0.6161, 0.07105, 0.5867, 0.09424, 0.6329, 0.09424, 0.6329, 0.07105, 0.5867, 0.06029, 0.5824, 0.03658, 0.5188, 0.06029, 0.5824, 0.07105, 0.5867, 0.07105, 0.5867, 0.04785, 0.5243, 0.03658, 0.5188, 0.03582, 0.4536, 0.04785, 0.5243, 0.05639, 0.4439, 0.03658, 0.5188, 0.04785, 0.5243, 0.03582, 0.4536, 0.04631, 0.3672, 0.03582, 0.4536, 0.05639, 0.4439, 0.05639, 0.4439, 0.05203, 0.3644, 0.04631, 0.3672, 0.03228, 0.2693, 0.04631, 0.3672, 0.04966, 0.2718, 0.04966, 0.2718, 0.04631, 0.3672, 0.05203, 0.3644, 0.03228, 0.2693, 0.04966, 0.2718, 0.03366, 0.2436, 0.05807, 0.2632, 0.03366, 0.2436, 0.04966, 0.2718, 0.09365, 0.3308, 0.05807, 0.2632, 0.04966, 0.2718, 0.04966, 0.2718, 0.07856, 0.3441, 0.09365, 0.3308, 0.09365, 0.3308, 0.07856, 0.3441, 0.1056, 0.4418, 0.07856, 0.3441, 0.09363, 0.4454, 0.1056, 0.4418, 0.1056, 0.4418, 0.09363, 0.4454, 0.1025, 0.5344, 0.0829, 0.5264, 0.1025, 0.5344, 0.09363, 0.4454, 0.08574, 0.5773, 0.09904, 0.6052, 0.0829, 0.5264, 0.09904, 0.6052, 0.1025, 0.5344, 0.0829, 0.5264, 0.09119, 0.6161, 0.08574, 0.5773, 0.07105, 0.5867, 0.0829, 0.5264, 0.04785, 0.5243, 0.07105, 0.5867, 0.08574, 0.5773, 0.0829, 0.5264, 0.07105, 0.5867, 0.0829, 0.5264, 0.09363, 0.4454, 0.04785, 0.5243, 0.04785, 0.5243, 0.09363, 0.4454, 0.05639, 0.4439, 0.05203, 0.3644, 0.09363, 0.4454, 0.07856, 0.3441, 0.05639, 0.4439, 0.09363, 0.4454, 0.05203, 0.3644, 0.04966, 0.2718, 0.05203, 0.3644, 0.07856, 0.3441, 0.6237, 0.7801, 0.6214, 0.7558, 0.5998, 0.7911, 0.6237, 0.7801, 0.5998, 0.7911, 0.5872, 0.8151, 0.5998, 0.7911, 0.5685, 0.8064, 0.5872, 0.8151, 0.5872, 0.8151, 0.5685, 0.8064, 0.5369, 0.8342, 0.5685, 0.8064, 0.5414, 0.8134, 0.5369, 0.8342, 0.5369, 0.8342, 0.5414, 0.8134, 0.4943, 0.8134, 0.5095, 0.7994, 0.4943, 0.8134, 0.5414, 0.8134, 0.4943, 0.8134, 0.5095, 0.7994, 0.476, 0.7384, 0.631, 0.7101, 0.6214, 0.7558, 0.6237, 0.7801, 0.6298, 0.6451, 0.6178, 0.6607, 0.631, 0.7101, 0.6178, 0.6607, 0.6147, 0.7085, 0.631, 0.7101, 0.631, 0.7101, 0.6147, 0.7085, 0.6214, 0.7558, 0.6147, 0.7085, 0.5951, 0.7511, 0.6214, 0.7558, 0.6214, 0.7558, 0.5951, 0.7511, 0.5998, 0.7911, 0.5951, 0.7511, 0.5703, 0.7668, 0.5998, 0.7911, 0.5998, 0.7911, 0.5703, 0.7668, 0.5685, 0.8064, 0.5703, 0.7668, 0.5446, 0.7746, 0.5685, 0.8064, 0.5685, 0.8064, 0.5446, 0.7746, 0.5414, 0.8134, 0.5446, 0.7746, 0.5159, 0.7465, 0.5095, 0.7994, 0.5414, 0.8134, 0.5446, 0.7746, 0.5095, 0.7994, 0.5159, 0.7465, 0.4912, 0.7156, 0.476, 0.7384, 0.5095, 0.7994, 0.5159, 0.7465, 0.476, 0.7384, 0.4674, 0.6523, 0.4912, 0.7156, 0.4803, 0.6564, 0.4674, 0.6523, 0.476, 0.7384, 0.4912, 0.7156, 0.4979, 0.6533, 0.4803, 0.6564, 0.4912, 0.7156, 0.4912, 0.7156, 0.5071, 0.7004, 0.4979, 0.6533, 0.5071, 0.7004, 0.4912, 0.7156, 0.5159, 0.7465, 0.5071, 0.7004, 0.5159, 0.7465, 0.5277, 0.7199, 0.5159, 0.7465, 0.5446, 0.7746, 0.5277, 0.7199, 0.5277, 0.7199, 0.5446, 0.7746, 0.5539, 0.7313, 0.5446, 0.7746, 0.5703, 0.7668, 0.5539, 0.7313, 0.5539, 0.7313, 0.5703, 0.7668, 0.5655, 0.719, 0.5703, 0.7668, 0.5951, 0.7511, 0.5655, 0.719, 0.5655, 0.719, 0.5951, 0.7511, 0.5871, 0.7002, 0.5951, 0.7511, 0.6147, 0.7085, 0.5871, 0.7002, 0.5871, 0.7002, 0.6147, 0.7085, 0.5996, 0.6627, 0.6147, 0.7085, 0.6178, 0.6607, 0.5996, 0.6627, 0.4979, 0.6533, 0.5071, 0.7004, 0.5174, 0.6605, 0.5261, 0.6914, 0.5174, 0.6605, 0.5071, 0.7004, 0.5071, 0.7004, 0.5277, 0.7199, 0.5261, 0.6914, 0.5261, 0.6914, 0.5277, 0.7199, 0.5459, 0.7028, 0.5277, 0.7199, 0.5539, 0.7313, 0.5459, 0.7028, 0.5655, 0.719, 0.5459, 0.7028, 0.5539, 0.7313, 0.5459, 0.7028, 0.5655, 0.719, 0.5697, 0.6914, 0.5655, 0.719, 0.5871, 0.7002, 0.5697, 0.6914, 0.5996, 0.6627, 0.5697, 0.6914, 0.5871, 0.7002, 0.5697, 0.6914, 0.5996, 0.6627, 0.58, 0.6637, 0.5615, 0.6688, 0.58, 0.6637, 0.5647, 0.6597, 0.58, 0.6637, 0.5615, 0.6688, 0.5697, 0.6914, 0.5615, 0.6688, 0.5504, 0.6803, 0.5697, 0.6914, 0.5697, 0.6914, 0.5504, 0.6803, 0.5459, 0.7028, 0.5459, 0.7028, 0.5504, 0.6803, 0.5261, 0.6914, 0.5504, 0.6803, 0.5399, 0.6751, 0.5261, 0.6914, 0.5399, 0.6751, 0.5345, 0.66, 0.5261, 0.6914, 0.5261, 0.6914, 0.5345, 0.66, 0.5174, 0.6605, 0.5399, 0.6751, 0.5504, 0.6803, 0.5345, 0.66, 0.5504, 0.6803, 0.5615, 0.6688, 0.5345, 0.66, 0.5647, 0.6597, 0.5345, 0.66, 0.5615, 0.6688, 0.6147, 0.7085, 0.6298, 0.6451, 0.5996, 0.6627, 0.631, 0.7101, 0.6298, 0.6451, 0.6147, 0.7085, 0.4674, 0.6523, 0.4803, 0.6564, 0.4776, 0.5672, 0.491, 0.5672, 0.4776, 0.5672, 0.4803, 0.6564, 0.4803, 0.6564, 0.4979, 0.6533, 0.491, 0.5672, 0.491, 0.5672, 0.4979, 0.6533, 0.5134, 0.5672, 0.4979, 0.6533, 0.5174, 0.6605, 0.5134, 0.5672, 0.5134, 0.5672, 0.5174, 0.6605, 0.5395, 0.5672, 0.5174, 0.6605, 0.5345, 0.66, 0.5395, 0.5672, 0.5345, 0.66, 0.5647, 0.6597, 0.5395, 0.5672, 0.5395, 0.5672, 0.5647, 0.6597, 0.5674, 0.5672, 0.5647, 0.6597, 0.58, 0.6637, 0.5674, 0.5672, 0.5674, 0.5672, 0.58, 0.6637, 0.5916, 0.5672, 0.58, 0.6637, 0.5996, 0.6627, 0.5916, 0.5672, 0.5996, 0.6627, 0.6298, 0.6451, 0.5916, 0.5672, 0.6213, 0.5602, 0.5916, 0.5672, 0.6298, 0.6451, 0.497, 0.5081, 0.5162, 0.5081, 0.497, 0.4799, 0.5163, 0.4261, 0.497, 0.4799, 0.5162, 0.5081, 0.5162, 0.5081, 0.5479, 0.5081, 0.5163, 0.4261, 0.5163, 0.4261, 0.5479, 0.5081, 0.6054, 0.444, 0.5851, 0.5081, 0.6054, 0.444, 0.5479, 0.5081, 0.6056, 0.5081, 0.6054, 0.444, 0.5851, 0.5081, 0.6054, 0.444, 0.6056, 0.5081, 0.6152, 0.5152, 0.497, 0.4799, 0.443, 0.4667, 0.4853, 0.5067, 0.4853, 0.5067, 0.497, 0.5081, 0.497, 0.4799, 0.6152, 0.5152, 0.6056, 0.5081, 0.6213, 0.5602, 0.5916, 0.5672, 0.6213, 0.5602, 0.6056, 0.5081, 0.6056, 0.5081, 0.5924, 0.5081, 0.5916, 0.5672, 0.5916, 0.5672, 0.5924, 0.5081, 0.5674, 0.5672, 0.5924, 0.5081, 0.5642, 0.5081, 0.5674, 0.5672, 0.5674, 0.5672, 0.5642, 0.5081, 0.5395, 0.5672, 0.5642, 0.5081, 0.5417, 0.5081, 0.5395, 0.5672, 0.5395, 0.5672, 0.5417, 0.5081, 0.5134, 0.5672, 0.5417, 0.5081, 0.5178, 0.5081, 0.5134, 0.5672, 0.5134, 0.5672, 0.5178, 0.5081, 0.491, 0.5672, 0.5178, 0.5081, 0.4981, 0.5081, 0.491, 0.5672, 0.491, 0.5672, 0.4981, 0.5081, 0.4776, 0.5672, 0.4853, 0.5067, 0.4776, 0.5672, 0.4981, 0.5081, 0.497, 0.5081, 0.4853, 0.5067, 0.4981, 0.5081, 0.6056, 0.5081, 0.6065, 0.4747, 0.5924, 0.5081, 0.6065, 0.4747, 0.5896, 0.4741, 0.5924, 0.5081, 0.5924, 0.5081, 0.5896, 0.4741, 0.5642, 0.5081, 0.5896, 0.4741, 0.5642, 0.4748, 0.5642, 0.5081, 0.5642, 0.4748, 0.5417, 0.475, 0.5642, 0.5081, 0.5642, 0.5081, 0.5417, 0.475, 0.5417, 0.5081, 0.5178, 0.5081, 0.5417, 0.5081, 0.5417, 0.475, 0.5417, 0.475, 0.515, 0.475, 0.5178, 0.5081, 0.5178, 0.5081, 0.515, 0.475, 0.4981, 0.5081, 0.515, 0.475, 0.497, 0.475, 0.4981, 0.5081, 0.4981, 0.5081, 0.497, 0.475, 0.497, 0.5081, 0.497, 0.475, 0.4958, 0.475, 0.497, 0.5081, 0.497, 0.5081, 0.4958, 0.475, 0.5162, 0.5081, 0.4958, 0.475, 0.5086, 0.475, 0.5162, 0.5081, 0.5162, 0.5081, 0.5086, 0.475, 0.5479, 0.5081, 0.5086, 0.475, 0.5466, 0.475, 0.5479, 0.5081, 0.5479, 0.5081, 0.5466, 0.475, 0.5851, 0.5081, 0.5466, 0.475, 0.5818, 0.475, 0.5851, 0.5081, 0.5851, 0.5081, 0.5818, 0.475, 0.6056, 0.5081, 0.6065, 0.4747, 0.6056, 0.5081, 0.5818, 0.475, 0.515, 0.475, 0.5417, 0.475, 0.5153, 0.405, 0.5153, 0.405, 0.4947, 0.405, 0.515, 0.475, 0.497, 0.475, 0.515, 0.475, 0.4783, 0.405, 0.4947, 0.405, 0.4783, 0.405, 0.515, 0.475, 0.4958, 0.475, 0.497, 0.475, 0.4783, 0.405, 0.4783, 0.405, 0.4856, 0.405, 0.4958, 0.475, 0.4958, 0.475, 0.4856, 0.405, 0.5086, 0.475, 0.4856, 0.405, 0.5208, 0.405, 0.5086, 0.475, 0.5086, 0.475, 0.5208, 0.405, 0.5466, 0.475, 0.5208, 0.405, 0.5755, 0.405, 0.5466, 0.475, 0.5466, 0.475, 0.5755, 0.405, 0.5818, 0.475, 0.5818, 0.475, 0.5755, 0.405, 0.6065, 0.4747, 0.6065, 0.4747, 0.5755, 0.405, 0.5896, 0.4741, 0.5755, 0.405, 0.5696, 0.405, 0.5896, 0.4741, 0.5696, 0.405, 0.5498, 0.405, 0.5896, 0.4741, 0.5896, 0.4741, 0.5498, 0.405, 0.5642, 0.4748, 0.5498, 0.405, 0.5153, 0.405, 0.5642, 0.4748, 0.5642, 0.4748, 0.5153, 0.405, 0.5417, 0.475, 0.5498, 0.405, 0.5696, 0.405, 0.5487, 0.1071, 0.5487, 0.1071, 0.5696, 0.405, 0.5653, 0.1137, 0.5566, 0.1039, 0.5653, 0.1137, 0.5696, 0.405, 0.5696, 0.405, 0.5755, 0.405, 0.5566, 0.1039, 0.5208, 0.405, 0.5566, 0.1039, 0.5755, 0.405, 0.5498, 0.405, 0.5487, 0.1071, 0.5153, 0.405, 0.5385, 0.1036, 0.5153, 0.405, 0.5487, 0.1071, 0.5385, 0.1036, 0.512, 0.09155, 0.5153, 0.405, 0.5153, 0.405, 0.512, 0.09155, 0.4947, 0.405, 0.4947, 0.405, 0.512, 0.09155, 0.4783, 0.405, 0.4783, 0.405, 0.512, 0.09155, 0.4856, 0.405, 0.4856, 0.405, 0.512, 0.09155, 0.5208, 0.405, 0.512, 0.09155, 0.5224, 0.09306, 0.5208, 0.405, 0.5224, 0.09306, 0.5299, 0.09382, 0.5208, 0.405, 0.5566, 0.1039, 0.5208, 0.405, 0.5299, 0.09382, 0.5385, 0.1036, 0.5487, 0.1071, 0.574, 0.07662, 0.574, 0.07662, 0.5487, 0.1071, 0.576, 0.08727, 0.5576, 0.05619, 0.5385, 0.1036, 0.574, 0.07662, 0.5385, 0.1036, 0.5576, 0.05619, 0.512, 0.09155, 0.5576, 0.05619, 0.5432, 0.03971, 0.512, 0.09155, 0.5426, 0.03628, 0.512, 0.09155, 0.5432, 0.03971, 0.512, 0.09155, 0.5426, 0.03628, 0.5224, 0.09306, 0.5224, 0.09306, 0.5426, 0.03628, 0.5299, 0.09382, 0.5653, 0.1137, 0.5771, 0.09309, 0.5487, 0.1071, 0.5771, 0.09309, 0.576, 0.08727, 0.5487, 0.1071, 0.5754, 0.08431, 0.5771, 0.09309, 0.5653, 0.1137, 0.5566, 0.1039, 0.5724, 0.06775, 0.5754, 0.08431, 0.5566, 0.1039, 0.5299, 0.09382, 0.5724, 0.06775, 0.5566, 0.1039, 0.5724, 0.06775, 0.5299, 0.09382, 0.544, 0.03616, 0.5426, 0.03628, 0.544, 0.03616, 0.5299, 0.09382, 0.574, 0.07662, 0.5817, 0.06074, 0.5576, 0.05619, 0.5817, 0.06074, 0.5715, 0.03737, 0.5576, 0.05619, 0.5576, 0.05619, 0.5715, 0.03737, 0.5432, 0.03971, 0.5715, 0.03737, 0.5593, 0.02229, 0.5432, 0.03971, 0.5432, 0.03971, 0.5593, 0.02229, 0.5426, 0.03628, 0.5593, 0.02229, 0.5593, 0.02229, 0.5426, 0.03628, 0.5426, 0.03628, 0.5593, 0.02229, 0.544, 0.03616, 0.5602, 0.02715, 0.544, 0.03616, 0.5593, 0.02229, 0.5853, 0.05477, 0.5724, 0.06775, 0.544, 0.03616, 0.5602, 0.02715, 0.5853, 0.05477, 0.544, 0.03616, 0.5754, 0.08431, 0.5724, 0.06775, 0.5891, 0.07536, 0.5853, 0.05477, 0.5891, 0.07536, 0.5724, 0.06775, 0.5771, 0.09309, 0.5754, 0.08431, 0.5891, 0.07536, 0.5891, 0.07536, 0.5905, 0.08315, 0.5771, 0.09309, 0.5771, 0.09309, 0.5905, 0.08315, 0.576, 0.08727, 0.5905, 0.08315, 0.5895, 0.07758, 0.576, 0.08727, 0.576, 0.08727, 0.5895, 0.07758, 0.574, 0.07662, 0.5895, 0.07758, 0.5817, 0.06074, 0.574, 0.07662, 0.5817, 0.06074, 0.5895, 0.07758, 0.613, 0.06161, 0.6103, 0.04708, 0.5817, 0.06074, 0.613, 0.06161, 0.5817, 0.06074, 0.6103, 0.04708, 0.5715, 0.03737, 0.6103, 0.04708, 0.6055, 0.02124, 0.5715, 0.03737, 0.5715, 0.03737, 0.6055, 0.02124, 0.5593, 0.02229, 0.6055, 0.02124, 0.6025, 0.005099, 0.5593, 0.02229, 0.6019, 0.001883, 0.5593, 0.02229, 0.6025, 0.005099, 0.5593, 0.02229, 0.6019, 0.001883, 0.5593, 0.02229, 0.6019, 0.001883, 0.603, 0.007489, 0.5593, 0.02229, 0.5593, 0.02229, 0.603, 0.007489, 0.5602, 0.02715, 0.6097, 0.04393, 0.5853, 0.05477, 0.5602, 0.02715, 0.603, 0.007489, 0.6097, 0.04393, 0.5602, 0.02715, 0.5891, 0.07536, 0.5853, 0.05477, 0.6127, 0.05981, 0.6127, 0.05981, 0.5853, 0.05477, 0.6097, 0.04393, 0.5891, 0.07536, 0.6127, 0.05981, 0.6137, 0.06545, 0.5905, 0.08315, 0.5895, 0.07758, 0.5905, 0.08315, 0.6137, 0.06545, 0.613, 0.06161, 0.6103, 0.04708, 0.613, 0.06161, 0.628, 0.04132, 0.6258, 0.02899, 0.6055, 0.02124, 0.6103, 0.04708, 0.6258, 0.02899, 0.6258, 0.02899, 0.6202, -0.001285, 0.6055, 0.02124, 0.6055, 0.02124, 0.6202, -0.001285, 0.6025, 0.005099, 0.6019, 0.001883, 0.6025, 0.005099, 0.6202, -0.001285, 0.6197, -0.004087, 0.603, 0.007489, 0.6019, 0.001883, 0.6197, -0.004087, 0.6207, 0.001518, 0.6097, 0.04393, 0.603, 0.007489, 0.6207, 0.001518, 0.6261, 0.03067, 0.6097, 0.04393, 0.6261, 0.03067, 0.6284, 0.04307, 0.6127, 0.05981, 0.6127, 0.05981, 0.6284, 0.04307, 0.6137, 0.06545, 0.628, 0.04132, 0.6137, 0.06545, 0.6284, 0.04307, 0.6137, 0.06545, 0.628, 0.04132, 0.613, 0.06161, 0.6258, 0.02899, 0.628, 0.04132, 0.6328, 0.02415, 0.6258, 0.02899, 0.6328, 0.02415, 0.6309, 0.01349, 0.6202, -0.001285, 0.6258, 0.02899, 0.6309, 0.01349, 0.6309, 0.01349, 0.6278, -0.002961, 0.6202, -0.001285, 0.6284, 0.04307, 0.633, 0.02512, 0.6328, 0.02415, 0.628, 0.04132, 0.6284, 0.04307, 0.6261, 0.03067, 0.6301, 0.009471, 0.633, 0.02512, 0.6284, 0.04307, 0.6301, 0.009471, 0.6281, -0.001331, 0.6301, 0.009471, 0.6207, 0.001518, 0.6207, 0.001518, 0.6301, 0.009471, 0.6261, 0.03067, 0.6202, -0.001285, 0.6278, -0.002961, 0.6197, -0.004087, 0.6207, 0.001518, 0.6197, -0.004087, 0.6281, -0.001331, 0.6281, -0.001331, 0.6197, -0.004087, 0.6278, -0.002961, 0.6309, 0.01349, 0.6328, 0.02415, 0.633, 0.02512, 0.6301, 0.009471, 0.6281, -0.001331, 0.6278, -0.002961])
me_cube_001.materials.append(mat_material)
me_cube_001.use_remesh_preserve_volume = False
me_cube_001.use_remesh_preserve_attributes = False
me_cube_001.use_mirror_vertex_groups = False
me_cube_001.update()

# ---- objects
ob_point_001 = bpy.data.objects.new('Point.001', light_point_001)
ob_point = bpy.data.objects.new('Point', light_point)
ob_cube = bpy.data.objects.new('Cube', me_cube_001)
ob_lamp = bpy.data.objects.new('Lamp', light_lamp)
ob_camera = bpy.data.objects.new('Camera', cam_camera)

# ---- transforms, parenting, visibility, modifiers, constraints
ob_point_001.location = (3.82, 3.264, 0.6434)
ob_point_001.lineart.crease_threshold = 0.0
ob_point.location = (-4.823, 0.06304, 0.08727)
ob_point.lineart.crease_threshold = 0.0
ob_cube.location = (-0.4182, 3.146, 0.6708)
ob_cube.lineart.crease_threshold = 0.0
_m = ob_cube.modifiers.new('Mirror', 'MIRROR')
_m.merge_threshold = 0.1111
_m = ob_cube.modifiers.new('Subsurf', 'SUBSURF')
_m.show_render = False
_m.uv_smooth = 'PRESERVE_CORNERS'
_m.quality = 2
_m.levels = 2
_m.show_only_control_edges = False
ob_lamp.location = (-1.184, 13.82, 5.904)
ob_lamp.rotation_euler = (0.6503, 0.05522, 1.866)
ob_lamp.lock_rotations_4d = False
ob_lamp.empty_display_type = 'ARROWS'
ob_lamp.color = (0.0, 0.0, 0.0, 0.0)
ob_lamp.lineart.crease_threshold = 0.0
ob_camera.location = (9.892, 5.659, 0.5488)
ob_camera.rotation_euler = (1.497, 0.01605, 2.026)
ob_camera.lock_rotations_4d = False
ob_camera.empty_display_type = 'ARROWS'
ob_camera.color = (0.0, 0.0, 0.0, 0.0)
ob_camera.display_type = 'WIRE'
ob_camera.lineart.crease_threshold = 0.0

# ---- collection membership
col_collection_1.objects.link(ob_point_001)
col_collection_1.objects.link(ob_point)
col_collection_1.objects.link(ob_cube)
col_collection_1.objects.link(ob_lamp)
col_collection_1.objects.link(ob_camera)

# ---- scene / render settings (as saved in the file)
scene.camera = ob_camera
scene.frame_start = 1; scene.frame_end = 250; scene.frame_set(1)
scene.render.engine = 'BLENDER_EEVEE_NEXT'
scene.render.resolution_percentage = 50
scene.render.dither_intensity = 0.0
scene.cycles.use_denoising = False
scene.cycles.samples = 10
scene.cycles.sampling_pattern = 'TABULATED_SOBOL'
scene.cycles.light_sampling_threshold = 0.0
scene.cycles.use_adaptive_sampling = False
scene.cycles.use_light_tree = False
scene.cycles.blur_glossy = 0.0
scene.cycles.pixel_filter_type = 'GAUSSIAN'
scene.cycles.sample_clamp_indirect = 0.0
scene.view_settings.view_transform = 'Standard'
bpy.context.view_layer.update()
